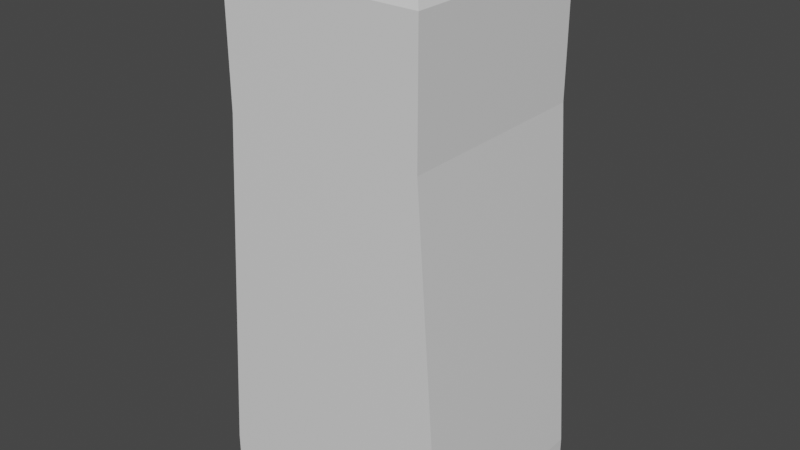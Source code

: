 # Source: Railing_Pole_1a.blend  (saved by Blender 3.0.42; exported with 4.5.12 LTS)
import bpy
from mathutils import Matrix  # noqa: F401  (used for matrix-valued properties, if any)

bpy.ops.wm.read_factory_settings(use_empty=True)
scene = bpy.context.scene
scene.name = 'Scene'

# ---- collections
col_collection = bpy.data.collections.new('Collection'); scene.collection.children.link(col_collection)

# ---- materials (node trees are filled in below, after node groups)
mat_material = bpy.data.materials.new('Material')
mat_material.alpha_threshold = 0.0
mat_material.use_transparent_shadow = False
mat_material.line_color = (0.0, 0.0, 0.0, 1.0)

# ---- node groups
ng_auto_smooth = bpy.data.node_groups.new('Auto Smooth', 'GeometryNodeTree')
_s = ng_auto_smooth.interface.new_socket(name='Geometry', in_out='OUTPUT', socket_type='NodeSocketGeometry')
_s = ng_auto_smooth.interface.new_socket(name='Geometry', in_out='INPUT', socket_type='NodeSocketGeometry')
_s = ng_auto_smooth.interface.new_socket(name='Angle', in_out='INPUT', socket_type='NodeSocketFloat')
_s.subtype = 'ANGLE'
_s.min_value = 0.0
_s.max_value = 3.142
ng_auto_smooth.is_modifier = True
_N = ng_auto_smooth.nodes; _L = ng_auto_smooth.links
n0 = _N.new('NodeGroupOutput'); n0.name = 'Group Output'; n0.location = (480, -100)
n1 = _N.new('NodeGroupInput'); n1.name = 'Group Input'; n1.location = (-420, -300)
n2 = _N.new('NodeGroupInput'); n2.name = 'Group Input.001'; n2.location = (-60, -100)
n3 = _N.new('GeometryNodeSetShadeSmooth'); n3.name = 'Set Shade Smooth'; n3.location = (120, -100)
n3.domain = 'EDGE'
n4 = _N.new('GeometryNodeSetShadeSmooth'); n4.name = 'Set Shade Smooth.001'; n4.location = (300, -100)
n5 = _N.new('GeometryNodeInputMeshEdgeAngle'); n5.name = 'Edge Angle'; n5.location = (-420, -220)
n6 = _N.new('GeometryNodeInputEdgeSmooth'); n6.name = 'Is Edge Smooth'; n6.location = (-60, -160)
n7 = _N.new('GeometryNodeInputShadeSmooth'); n7.name = 'Is Face Smooth'; n7.location = (-240, -340)
n8 = _N.new('FunctionNodeBooleanMath'); n8.name = 'Boolean Math'; n8.location = (-60, -220)
n9 = _N.new('FunctionNodeCompare'); n9.name = 'Compare'; n9.location = (-240, -180)
n9.operation = 'LESS_EQUAL'
_L.new(n5.outputs[0], n9.inputs[0])
_L.new(n4.outputs[0], n0.inputs[0])
_L.new(n1.outputs[1], n9.inputs[1])
_L.new(n9.outputs[0], n8.inputs[0])
_L.new(n7.outputs[0], n8.inputs[1])
_L.new(n2.outputs[0], n3.inputs[0])
_L.new(n6.outputs[0], n3.inputs[1])
_L.new(n3.outputs[0], n4.inputs[0])
_L.new(n8.outputs[0], n3.inputs[2])
n0.is_active_output = True

# ---- material node trees
mat_material.use_nodes = True; mat_material.node_tree.nodes.clear()
_N = mat_material.node_tree.nodes; _L = mat_material.node_tree.links
n0 = _N.new('ShaderNodeOutputMaterial'); n0.name = 'Material Output'; n0.location = (300, 300)
n1 = _N.new('ShaderNodeBsdfPrincipled'); n1.name = 'Principled BSDF'; n1.location = (10, 300)
n1.distribution = 'GGX'
n1.subsurface_method = 'RANDOM_WALK_SKIN'
n1.inputs[2].default_value = 0.4
n1.inputs[3].default_value = 1.45
n1.inputs[27].default_value = (0.0, 0.0, 0.0, 1.0)
n1.inputs[28].default_value = 1.0
_L.new(n1.outputs[0], n0.inputs[0])
n0.is_active_output = True

# ---- world
world_world = bpy.data.worlds.new('World'); scene.world = world_world
world_world.use_nodes = True; world_world.node_tree.nodes.clear()
_N = world_world.node_tree.nodes; _L = world_world.node_tree.links
n0 = _N.new('ShaderNodeOutputWorld'); n0.name = 'World Output'; n0.location = (300, 300)
n1 = _N.new('ShaderNodeBackground'); n1.name = 'Background'; n1.location = (10, 300)
n1.inputs[0].default_value = (0.05088, 0.05088, 0.05088, 1.0)
_L.new(n1.outputs[0], n0.inputs[0])
n0.is_active_output = True
world_world.color = (0.05088, 0.05088, 0.05088)
world_world.use_sun_shadow = False
world_world.sun_shadow_jitter_overblur = 0.0

# ---- meshes
me_cube = bpy.data.meshes.new('Cube')
me_cube.from_pydata([(0.4, 0.4, 0.0), (0.5, 0.4, -1.9), (0.4, -0.4, 0.0), (0.5, -0.4, -1.9), (-0.4, 0.4, 0.0), (-0.5, 0.4, -1.9), (-0.4, -0.4, 0.0), (-0.5, -0.4, -1.9), (0.36, -0.36, 0.1), (-0.36, -0.36, 0.1), (0.36, 0.36, 0.1), (-0.36, 0.36, 0.1), (0.4, 0.4, -0.5), (-0.4, 0.4, -0.5), (-0.4, -0.4, -0.5), (0.4, -0.4, -0.5), (-0.5, -0.4, -2.0), (0.5, -0.4, -2.0), (-0.5, 0.4, -2.0), (0.5, 0.4, -2.0)], [], [(7, 5, 18, 16), (12, 0, 2, 15), (4, 6, 9, 11), (14, 6, 4, 13), (15, 2, 6, 14), (13, 4, 0, 12), (10, 11, 9, 8), (6, 2, 8, 9), (0, 4, 11, 10), (2, 0, 10, 8), (5, 13, 12, 1), (3, 15, 14, 7), (7, 14, 13, 5), (1, 12, 15, 3), (18, 19, 17, 16), (3, 7, 16, 17), (5, 1, 19, 18), (1, 3, 17, 19)])
_uv = me_cube.uv_layers.new(name='UVMap')
_uv.uv.foreach_set('vector', [0.375, 0.75, 0.375, 1.0, 0.375, 1.0, 0.375, 0.75, 0.5625, 0.25, 0.625, 0.25, 0.625, 0.5, 0.5625, 0.5, 0.625, 1.0, 0.625, 0.75, 0.625, 0.75, 0.625, 1.0, 0.5625, 0.75, 0.625, 0.75, 0.625, 1.0, 0.5625, 1.0, 0.3125, 0.5, 0.375, 0.5, 0.375, 0.75, 0.3125, 0.75, 0.8125, 0.5, 0.875, 0.5, 0.875, 0.75, 0.8125, 0.75, 0.375, 0.5, 0.625, 0.5, 0.625, 0.75, 0.375, 0.75, 0.375, 0.75, 0.375, 0.5, 0.375, 0.5, 0.375, 0.75, 0.875, 0.75, 0.875, 0.5, 0.875, 0.5, 0.875, 0.75, 0.625, 0.5, 0.625, 0.25, 0.625, 0.25, 0.625, 0.5, 0.625, 0.5, 0.8125, 0.5, 0.8125, 0.75, 0.625, 0.75, 0.125, 0.5, 0.3125, 0.5, 0.3125, 0.75, 0.125, 0.75, 0.375, 0.75, 0.5625, 0.75, 0.5625, 1.0, 0.375, 1.0, 0.375, 0.25, 0.5625, 0.25, 0.5625, 0.5, 0.375, 0.5, 0.375, 0.0, 0.625, 0.0, 0.625, 0.25, 0.375, 0.25, 0.125, 0.5, 0.125, 0.75, 0.125, 0.75, 0.125, 0.5, 0.625, 0.5, 0.625, 0.75, 0.625, 0.75, 0.625, 0.5, 0.375, 0.25, 0.375, 0.5, 0.375, 0.5, 0.375, 0.25])
me_cube.materials.append(mat_material)
me_cube.use_remesh_preserve_volume = False
me_cube.use_remesh_preserve_attributes = False
me_cube.use_mirror_vertex_groups = False
me_cube.update()

# ---- objects
ob_cube = bpy.data.objects.new('Cube', me_cube)

# ---- transforms, parenting, visibility, modifiers, constraints
ob_cube.location = (0.0, 0.0, 1.0)
ob_cube.lock_rotations_4d = False
ob_cube.empty_display_type = 'ARROWS'
ob_cube.lineart.crease_threshold = 0.0
_m = ob_cube.modifiers.new('Auto Smooth', 'NODES')
_m.node_group = ng_auto_smooth
_gi = [s.identifier for s in ng_auto_smooth.interface.items_tree if s.item_type == 'SOCKET' and s.in_out == 'INPUT']
_m[_gi[1]] = 0.459  # Angle

# ---- collection membership
col_collection.objects.link(ob_cube)

# ---- scene / render settings (as saved in the file)
scene.frame_start = 1; scene.frame_end = 250; scene.frame_set(1)
scene.render.engine = 'BLENDER_EEVEE_NEXT'
scene.cycles.sampling_pattern = 'TABULATED_SOBOL'
scene.cycles.use_light_tree = False
scene.view_settings.view_transform = 'Filmic'
bpy.context.view_layer.update()

# ---- added for rendering (the .blend has no active camera and no usable light): camera, sun
cam_auto = bpy.data.cameras.new('AutoCamera')
cam_auto.lens = 50.0
cam_auto.sensor_width = 36.0
cam_auto.clip_end = 1000.0
ob_auto_camera = bpy.data.objects.new('AutoCamera', cam_auto)
scene.collection.objects.link(ob_auto_camera)
ob_auto_camera.location = (2.27575, -2.7309, 1.8706)
ob_auto_camera.rotation_euler = (1.09748, -7.21219e-08, 0.694738)
scene.camera = ob_auto_camera
light_auto_sun = bpy.data.lights.new('AutoSun', 'SUN')
light_auto_sun.energy = 3.0
light_auto_sun.angle = 0.0523599
ob_auto_sun = bpy.data.objects.new('AutoSun', light_auto_sun)
scene.collection.objects.link(ob_auto_sun)
ob_auto_sun.rotation_euler = (0.872665, 0.174533, 0.523599)
bpy.context.view_layer.update()
